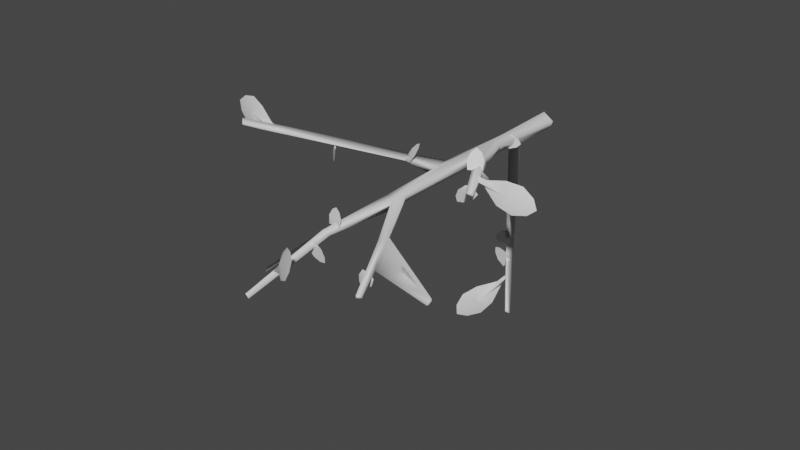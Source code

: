 # Source: FE_leaf_06-07-nudge.blend  (saved by Blender 3.0.42; exported with 4.5.12 LTS)
import bpy
from mathutils import Matrix  # noqa: F401  (used for matrix-valued properties, if any)

bpy.ops.wm.read_factory_settings(use_empty=True)
scene = bpy.context.scene
scene.name = 'Scene'

# ---- materials (node trees are filled in below, after node groups)
mat_material = bpy.data.materials.new('Material')
mat_material.use_transparent_shadow = False

# ---- material node trees
mat_material.use_nodes = True; mat_material.node_tree.nodes.clear()
_N = mat_material.node_tree.nodes; _L = mat_material.node_tree.links
n0 = _N.new('ShaderNodeBsdfPrincipled'); n0.name = 'Principled BSDF'; n0.location = (10, 300)
n0.distribution = 'GGX'
n0.subsurface_method = 'RANDOM_WALK_SKIN'
n0.inputs[3].default_value = 1.45
n0.inputs[27].default_value = (0.0, 0.0, 0.0, 1.0)
n0.inputs[28].default_value = 1.0
n1 = _N.new('ShaderNodeOutputMaterial'); n1.name = 'Material Output'; n1.location = (300, 300)
n2 = _N.new('ShaderNodeTexImage'); n2.name = 'Image Texture'; n2.location = (-280, 275)
_L.new(n0.outputs[0], n1.inputs[0])
n1.is_active_output = True

# ---- world
world_world = bpy.data.worlds.new('World'); scene.world = world_world
world_world.use_nodes = True; world_world.node_tree.nodes.clear()
_N = world_world.node_tree.nodes; _L = world_world.node_tree.links
n0 = _N.new('ShaderNodeOutputWorld'); n0.name = 'World Output'; n0.location = (300, 300)
n1 = _N.new('ShaderNodeBackground'); n1.name = 'Background'; n1.location = (10, 300)
n1.inputs[0].default_value = (0.05088, 0.05088, 0.05088, 1.0)
_L.new(n1.outputs[0], n0.inputs[0])
n0.is_active_output = True
world_world.color = (0.05088, 0.05088, 0.05088)
world_world.use_sun_shadow = False
world_world.sun_shadow_jitter_overblur = 0.0

# ---- meshes
me_0x0770df90_gmdl_001 = bpy.data.meshes.new('0x0770DF90.gmdl.001')
me_0x0770df90_gmdl_001.from_pydata([(-0.05144, 0.1017, -0.04714), (-0.0696, 0.1017, 0.004737), (0.0004374, 0.1017, -0.0653), (0.05231, 0.1017, -0.04714), (0.0004374, 0.1017, -0.0653), (0.07047, 0.1017, 0.004737), (0.07047, 0.1017, 0.004737), (0.0004374, 0.1017, -0.0653), (-0.01253, 0.1017, 0.06115), (0.0004374, 0.1017, -0.0653), (-0.0696, 0.1017, 0.004737), (-0.01253, 0.1017, 0.06115), (0.01148, -0.5918, 0.06552), (0.07501, -0.5961, 0.02943), (0.07047, 0.1017, 0.004737), (-0.01253, 0.1017, 0.06115), (-0.1662, -2.882, -0.2742), (-0.1319, -2.895, -0.2665), (-0.1553, -2.898, -0.2412), (0.02608, -0.9523, -0.0497), (-0.0421, -1.171, -0.05553), (-0.05547, -1.042, -0.0446), (-0.05122, -0.2886, -0.04226), (0.02726, -0.4202, -0.05106), (-0.006668, -1.012, 0.05562), (-0.07848, -0.5011, 0.01157), (-0.07255, -1.047, 0.02981), (-0.05167, -1.701, -0.05438), (-0.06143, -1.701, 0.003634), (-0.06219, -1.152, 0.02238), (0.4429, -2.572, -0.1742), (0.4419, -2.57, -0.1978), (0.4724, -2.553, -0.1897), (0.07197, -0.8885, 0.0003317), (0.04026, -1.622, 0.0009266), (0.02764, -1.622, -0.05171), (-0.974, -2.113, 0.3889), (-0.9412, -2.124, 0.4122), (-0.9675, -2.104, 0.4405), (0.02149, -1.721, -0.06391), (0.213, -2.105, -0.1192), (0.2164, -2.107, -0.07781), (0.009414, -1.724, 0.009385), (0.2457, -2.042, -0.1119), (0.2487, -2.045, -0.06387), (0.4419, -2.57, -0.1978), (0.3641, -2.31, -0.151), (-0.1673, -2.157, -0.147), (-0.2016, -2.146, -0.1167), (-0.1253, -2.183, -0.1233), (-0.162, -2.21, -0.08559), (-0.2429, -1.287, 0.06026), (-0.2768, -1.237, 0.02371), (-0.2718, -1.212, 0.08321), (-0.7641, -1.899, 0.3113), (-0.8127, -1.853, 0.2784), (-0.2429, -1.287, 0.06026), (-0.7991, -1.853, 0.3435), (0.6941, -1.787, 0.2965), (0.6589, -1.81, 0.2754), (0.7036, -1.791, 0.2601), (0.05572, -0.8578, 0.08414), (0.1819, -1.061, 0.1051), (0.2301, -1.028, 0.146), (0.2568, -1.018, 0.08685), (-0.5455, -2.352, -0.4316), (-0.529, -2.354, -0.4514), (-0.5275, -2.384, -0.446), (-0.1961, -2.211, -0.1449), (-0.1553, -2.898, -0.2412), (-0.1961, -2.211, -0.1449), (0.001346, -0.2789, -0.0653), (0.5828, -1.206, -0.8841), (0.6187, -1.194, -0.8797), (0.6005, -1.212, -0.849), (0.7942, -2.299, -0.2203), (0.7951, -2.301, -0.1866), (0.79, -2.337, -0.2195), (0.05345, -0.3045, -0.04714), (0.05231, 0.1017, -0.04714), (0.0004374, 0.1017, -0.0653), (-0.05144, 0.1017, -0.04714), (-0.0696, 0.1017, 0.004737), (0.2897, -0.6861, -0.607), (0.2191, -0.6864, -0.6251), (0.2684, -0.7553, -0.5884), (0.2684, -0.7553, -0.5884), (-0.159, -2.616, -0.1837), (-0.142, -2.634, -0.2022), (-0.1603, -2.659, -0.195), (-0.1462, -2.634, -0.2123), (0.1805, -2.825, 0.06982), (0.167, -2.836, -0.003358), (0.1134, -2.821, -0.08792), (0.04271, -2.723, 0.06958), (0.1251, -2.778, 0.08996), (0.02149, -2.769, -0.1436), (-0.03908, -2.685, -0.008678), (-0.1075, -2.655, -0.1321), (-0.09218, -2.676, -0.1661), (0.167, -2.836, -0.003358), (0.1805, -2.825, 0.06982), (0.01703, -2.773, -0.03577), (0.1134, -2.821, -0.08792), (0.1251, -2.778, 0.08996), (0.04271, -2.723, 0.06958), (0.02149, -2.769, -0.1436), (-0.03908, -2.685, -0.008678), (0.01703, -2.773, -0.03577), (-0.09218, -2.676, -0.1661), (-0.1075, -2.655, -0.1321), (-0.142, -2.634, -0.2022), (-0.159, -2.616, -0.1837), (-0.1462, -2.634, -0.2123), (-0.1634, -2.199, -0.1354), (-0.1605, -2.31, -0.1515), (-0.1606, -2.311, -0.1516), (-0.1605, -2.31, -0.1515), (-0.1599, -2.288, -0.1508), (-0.05349, -2.311, -0.2459), (-0.09615, -2.309, -0.2527), (-0.1513, -2.308, -0.2341), (-0.07491, -2.32, -0.15), (-0.05087, -2.315, -0.2029), (-0.1964, -2.312, -0.1825), (-0.1309, -2.321, -0.1104), (-0.1631, -2.289, -0.1477), (-0.1647, -2.288, -0.1495), (-0.09615, -2.309, -0.2527), (-0.05349, -2.311, -0.2459), (-0.1377, -2.298, -0.1676), (-0.1513, -2.308, -0.2341), (-0.05087, -2.315, -0.2029), (-0.07491, -2.32, -0.15), (-0.1964, -2.312, -0.1825), (-0.1309, -2.321, -0.1104), (-0.1631, -2.289, -0.1477), (-0.1377, -2.298, -0.1676), (-0.1606, -2.311, -0.1516), (-0.1377, -2.298, -0.1676), (-0.1647, -2.288, -0.1495), (-0.1605, -2.31, -0.1515), (-0.1634, -2.199, -0.1354), (-0.1599, -2.288, -0.1508), (-0.1449, -2.089, -0.07776), (-0.1464, -2.11, -0.07774), (-0.1465, -2.113, -0.07752), (-0.1464, -2.11, -0.07774), (-0.148, -2.089, -0.07747), (-0.137, -2.105, 0.04256), (-0.1088, -2.107, 0.01537), (-0.09238, -2.111, -0.03471), (-0.1956, -2.109, -0.02501), (-0.1699, -2.106, 0.02112), (-0.1057, -2.116, -0.09543), (-0.1941, -2.114, -0.08712), (-0.1453, -2.09, -0.08474), (-0.149, -2.09, -0.08439), (-0.1088, -2.107, 0.01537), (-0.137, -2.105, 0.04256), (-0.1466, -2.097, -0.0618), (-0.09238, -2.111, -0.03471), (-0.1699, -2.106, 0.02112), (-0.1956, -2.109, -0.02501), (-0.1057, -2.116, -0.09543), (-0.1941, -2.114, -0.08712), (-0.149, -2.09, -0.08439), (-0.1466, -2.097, -0.0618), (-0.1465, -2.113, -0.07752), (-0.1453, -2.09, -0.08474), (-0.1449, -2.089, -0.07776), (-0.1464, -2.11, -0.07774), (-0.1449, -2.089, -0.07776), (-0.148, -2.089, -0.07747), (-0.2302, -1.23, 0.06929), (-0.2305, -1.251, 0.06872), (-0.2316, -1.253, 0.06993), (-0.2305, -1.251, 0.06872), (-0.2321, -1.229, 0.06956), (-0.18, -1.207, 0.1785), (-0.167, -1.238, 0.1537), (-0.1726, -1.271, 0.109), (-0.2541, -1.199, 0.1206), (-0.2153, -1.195, 0.1605), (-0.2067, -1.289, 0.05588), (-0.2765, -1.227, 0.06582), (-0.2351, -1.231, 0.06533), (-0.2329, -1.233, 0.06502), (-0.167, -1.238, 0.1537), (-0.18, -1.207, 0.1785), (-0.219, -1.235, 0.07862), (-0.1726, -1.271, 0.109), (-0.2153, -1.195, 0.1605), (-0.2541, -1.199, 0.1206), (-0.2067, -1.289, 0.05588), (-0.2765, -1.227, 0.06582), (-0.2351, -1.231, 0.06533), (-0.219, -1.235, 0.07862), (-0.2316, -1.253, 0.06993), (-0.2329, -1.233, 0.06502), (-0.2302, -1.23, 0.06929), (-0.2316, -1.253, 0.06993), (-0.2305, -1.251, 0.06872), (-0.2302, -1.23, 0.06929), (-0.2321, -1.229, 0.06956), (-0.5759, -1.612, 0.1926), (-0.5747, -1.635, 0.1923), (-0.5757, -1.636, 0.1923), (-0.5757, -1.636, 0.1923), (-0.5747, -1.635, 0.1923), (-0.5746, -1.613, 0.192), (-0.6203, -1.61, 0.06179), (-0.6368, -1.594, 0.09912), (-0.6386, -1.59, 0.1579), (-0.5575, -1.662, 0.1186), (-0.5888, -1.637, 0.07582), (-0.6139, -1.609, 0.22), (-0.5445, -1.671, 0.1863), (-0.5738, -1.615, 0.1958), (-0.5753, -1.613, 0.1966), (-0.5445, -1.671, 0.1863), (-0.6368, -1.594, 0.09912), (-0.6203, -1.61, 0.06179), (-0.577, -1.62, 0.1702), (-0.6386, -1.59, 0.1579), (-0.5888, -1.637, 0.07582), (-0.5575, -1.662, 0.1186), (-0.6139, -1.609, 0.22), (-0.5445, -1.671, 0.1863), (-0.5738, -1.615, 0.1958), (-0.577, -1.62, 0.1702), (-0.5757, -1.636, 0.1923), (-0.5746, -1.613, 0.192), (-0.5753, -1.613, 0.1966), (-0.5759, -1.612, 0.1926), (-0.5747, -1.635, 0.1923), (-0.5759, -1.612, 0.1926), (-0.5753, -1.613, 0.1966), (-0.5746, -1.613, 0.192), (-0.8175, -1.926, 0.3244), (-0.8084, -1.934, 0.3323), (-0.8133, -1.962, 0.3381), (-0.8084, -1.934, 0.3323), (-0.8075, -1.925, 0.3513), (-1.259, -1.857, 0.4256), (-1.2, -1.857, 0.4731), (-1.102, -1.87, 0.494), (-1.147, -1.902, 0.3033), (-1.227, -1.876, 0.3601), (-0.9918, -1.898, 0.4576), (-1.031, -1.925, 0.2942), (-0.8965, -1.925, 0.3332), (-0.8867, -1.919, 0.3744), (-1.2, -1.857, 0.4731), (-1.259, -1.857, 0.4256), (-1.073, -1.928, 0.3934), (-1.102, -1.87, 0.494), (-1.227, -1.876, 0.3601), (-1.147, -1.902, 0.3033), (-0.9918, -1.898, 0.4576), (-1.031, -1.925, 0.2942), (-1.073, -1.928, 0.3934), (-0.8867, -1.919, 0.3744), (-0.8965, -1.925, 0.3332), (-0.8084, -1.934, 0.3323), (-0.8175, -1.926, 0.3244), (-0.8075, -1.925, 0.3513), (0.5887, -1.645, 0.2303), (0.589, -1.666, 0.2301), (0.5895, -1.668, 0.2296), (0.589, -1.666, 0.2301), (0.5898, -1.644, 0.2292), (0.4996, -1.675, 0.1213), (0.4971, -1.689, 0.1628), (0.5199, -1.697, 0.217), (0.5923, -1.643, 0.1438), (0.5401, -1.657, 0.1195), (0.573, -1.69, 0.2618), (0.635, -1.644, 0.1991), (0.5916, -1.645, 0.2332), (0.5929, -1.644, 0.2318), (0.4971, -1.689, 0.1628), (0.4996, -1.675, 0.1213), (0.5735, -1.653, 0.2105), (0.5199, -1.697, 0.217), (0.5401, -1.657, 0.1195), (0.5923, -1.643, 0.1438), (0.573, -1.69, 0.2618), (0.635, -1.644, 0.1991), (0.5735, -1.653, 0.2105), (0.5929, -1.644, 0.2318), (0.5916, -1.645, 0.2332), (0.589, -1.666, 0.2301), (0.5887, -1.645, 0.2303), (0.5898, -1.644, 0.2292), (0.4893, -1.462, 0.2232), (0.4832, -1.474, 0.2007), (0.4887, -1.503, 0.2107), (0.4832, -1.474, 0.2007), (0.4836, -1.474, 0.1898), (0.9426, -1.446, 0.1098), (0.8877, -1.471, 0.0651), (0.7911, -1.495, 0.04697), (0.8225, -1.427, 0.2306), (0.9063, -1.43, 0.1739), (0.6781, -1.504, 0.08473), (0.705, -1.445, 0.2421), (0.5713, -1.463, 0.2132), (0.5646, -1.478, 0.1735), (0.8877, -1.471, 0.0651), (0.9426, -1.446, 0.1098), (0.7545, -1.496, 0.1608), (0.7911, -1.495, 0.04697), (0.9063, -1.43, 0.1739), (0.8225, -1.427, 0.2306), (0.6781, -1.504, 0.08473), (0.705, -1.445, 0.2421), (0.7545, -1.496, 0.1608), (0.5646, -1.478, 0.1735), (0.5713, -1.463, 0.2132), (0.4832, -1.474, 0.2007), (0.4893, -1.462, 0.2232), (0.4836, -1.474, 0.1898), (0.3752, -1.269, 0.146), (0.3762, -1.291, 0.1473), (0.3769, -1.293, 0.1458), (0.3762, -1.291, 0.1473), (0.378, -1.269, 0.1468), (0.3994, -1.217, 0.04898), (0.3663, -1.238, 0.05902), (0.3393, -1.272, 0.09036), (0.4398, -1.258, 0.1204), (0.4258, -1.229, 0.07683), (0.3382, -1.312, 0.1404), (0.4243, -1.299, 0.1661), (0.3744, -1.274, 0.1503), (0.3777, -1.274, 0.1513), (0.3663, -1.238, 0.05902), (0.3994, -1.217, 0.04898), (0.3808, -1.273, 0.1388), (0.3393, -1.272, 0.09036), (0.4258, -1.229, 0.07683), (0.4398, -1.258, 0.1204), (0.3382, -1.312, 0.1404), (0.4243, -1.299, 0.1661), (0.3808, -1.273, 0.1388), (0.3777, -1.274, 0.1513), (0.3744, -1.274, 0.1503), (0.3762, -1.291, 0.1473), (0.3752, -1.269, 0.146), (0.378, -1.269, 0.1468), (0.6266, -2.226, -0.1923), (0.6263, -2.248, -0.1925), (0.626, -2.249, -0.1928), (0.6263, -2.248, -0.1925), (0.6257, -2.225, -0.1931), (0.5252, -2.255, -0.08023), (0.5687, -2.269, -0.08039), (0.6229, -2.279, -0.1082), (0.5398, -2.228, -0.1802), (0.5195, -2.239, -0.123), (0.6646, -2.274, -0.1676), (0.5934, -2.231, -0.2293), (0.6273, -2.226, -0.1954), (0.6284, -2.226, -0.1945), (0.5687, -2.269, -0.08039), (0.5252, -2.255, -0.08023), (0.6108, -2.236, -0.1661), (0.6229, -2.279, -0.1082), (0.5195, -2.239, -0.123), (0.5398, -2.228, -0.1802), (0.6646, -2.274, -0.1676), (0.5934, -2.231, -0.2293), (0.6108, -2.236, -0.1661), (0.6273, -2.226, -0.1954), (0.6284, -2.226, -0.1945), (0.6263, -2.248, -0.1925), (0.6266, -2.226, -0.1923), (0.6257, -2.225, -0.1931), (0.3471, -2.332, -0.1699), (0.3483, -2.354, -0.1703), (0.3483, -2.356, -0.1707), (0.3483, -2.354, -0.1703), (0.3494, -2.332, -0.1711), (0.2858, -2.342, -0.2806), (0.2698, -2.348, -0.2433), (0.2745, -2.356, -0.1889), (0.3696, -2.348, -0.2398), (0.3261, -2.343, -0.2734), (0.3121, -2.364, -0.1364), (0.3935, -2.357, -0.18), (0.3498, -2.334, -0.1647), (0.3525, -2.334, -0.1662), (0.2698, -2.348, -0.2433), (0.2858, -2.342, -0.2806), (0.3373, -2.34, -0.1838), (0.2745, -2.356, -0.1889), (0.3261, -2.343, -0.2734), (0.3696, -2.348, -0.2398), (0.3121, -2.364, -0.1364), (0.3935, -2.357, -0.18), (0.3525, -2.334, -0.1662), (0.3373, -2.34, -0.1838), (0.3483, -2.356, -0.1707), (0.3498, -2.334, -0.1647), (0.3471, -2.332, -0.1699), (0.3483, -2.354, -0.1703), (0.3471, -2.332, -0.1699), (0.3494, -2.332, -0.1711), (0.3646, -0.8424, -0.698), (0.4285, -0.9759, -0.7506), (0.4468, -1.001, -0.7511), (0.4294, -0.975, -0.7375), (0.1671, -1.194, -1.064), (0.1644, -1.197, -0.9887), (0.1996, -1.174, -0.8966), (0.3057, -1.095, -1.045), (0.2273, -1.15, -1.076), (0.2797, -1.118, -0.8282), (0.3707, -1.05, -0.955), (0.4076, -1.004, -0.8216), (0.3847, -1.021, -0.7896), (0.1644, -1.197, -0.9887), (0.1671, -1.194, -1.064), (0.3066, -1.134, -0.9316), (0.1996, -1.174, -0.8966), (0.2273, -1.15, -1.076), (0.3057, -1.095, -1.045), (0.2797, -1.118, -0.8282), (0.3707, -1.05, -0.955), (0.3066, -1.134, -0.9316), (0.3847, -1.021, -0.7896), (0.4076, -1.004, -0.8216), (0.4285, -0.9759, -0.7506), (0.3646, -0.8424, -0.698), (0.4294, -0.975, -0.7375), (0.2147, -0.6176, -0.4721), (0.237, -0.7091, -0.5716), (0.2374, -0.7101, -0.5722), (0.237, -0.7091, -0.5716), (0.1173, -0.4869, -0.2495), (0.1539, -0.6786, -0.6905), (0.1463, -0.704, -0.6538), (0.1638, -0.7293, -0.6013), (0.2489, -0.664, -0.6534), (0.1967, -0.6653, -0.6847), (0.2143, -0.7399, -0.5515), (0.2873, -0.6839, -0.5962), (0.2388, -0.6884, -0.5694), (0.24, -0.6875, -0.5701), (0.1463, -0.704, -0.6538), (0.1539, -0.6786, -0.6905), (0.2228, -0.6895, -0.5916), (0.1638, -0.7293, -0.6013), (0.1967, -0.6653, -0.6847), (0.2489, -0.664, -0.6534), (0.2143, -0.7399, -0.5515), (0.2873, -0.6839, -0.5962), (0.2228, -0.6895, -0.5916), (0.24, -0.6875, -0.5701), (0.2388, -0.6884, -0.5694), (0.237, -0.7091, -0.5716), (0.2147, -0.6176, -0.4721), (0.1173, -0.4869, -0.2495), (-0.009843, -0.4111, -0.002448), (-0.01023, -0.4326, -0.001188), (-0.009377, -0.4348, -0.00105), (-0.01023, -0.4326, -0.001188), (-0.009629, -0.4109, 0.0002315), (0.1117, -0.3883, -0.01323), (0.08555, -0.4003, -0.04214), (0.0371, -0.4203, -0.05848), (0.04563, -0.4102, 0.04835), (0.0906, -0.3944, 0.02116), (-0.02191, -0.4425, -0.04391), (-0.0146, -0.4339, 0.04763), (-0.0152, -0.4142, -0.001989), (-0.01495, -0.4139, 0.001197), (0.08555, -0.4003, -0.04214), (0.1117, -0.3883, -0.01323), (0.005573, -0.4114, -0.00257), (0.0371, -0.4203, -0.05848), (0.0906, -0.3944, 0.02116), (0.04563, -0.4102, 0.04835), (-0.02191, -0.4425, -0.04391), (-0.0146, -0.4339, 0.04763), (0.005573, -0.4114, -0.00257), (-0.01495, -0.4139, 0.001197), (-0.0152, -0.4142, -0.001989), (-0.01023, -0.4326, -0.001188), (-0.009843, -0.4111, -0.002448), (-0.009629, -0.4109, 0.0002315), (0.3424, -1.262, 0.1626), (0.3412, -1.284, 0.1622), (0.3419, -1.286, 0.1629), (0.3412, -1.284, 0.1622), (0.3408, -1.263, 0.1626), (0.3173, -1.228, 0.2917), (0.3536, -1.222, 0.2672), (0.3865, -1.233, 0.2191), (0.285, -1.29, 0.22), (0.2934, -1.256, 0.2678), (0.3948, -1.266, 0.158), (0.3079, -1.315, 0.1588), (0.3436, -1.264, 0.1594), (0.3079, -1.315, 0.1588), (0.3418, -1.265, 0.1594), (0.3536, -1.222, 0.2672), (0.3173, -1.228, 0.2917), (0.3358, -1.263, 0.1806), (0.3865, -1.233, 0.2191), (0.2934, -1.256, 0.2678), (0.285, -1.29, 0.22), (0.3948, -1.266, 0.158), (0.3079, -1.315, 0.1588), (0.3358, -1.263, 0.1806), (0.3418, -1.265, 0.1594), (0.3436, -1.264, 0.1594), (0.3412, -1.284, 0.1622), (0.3424, -1.262, 0.1626), (0.3436, -1.264, 0.1594), (0.3418, -1.265, 0.1594), (0.3408, -1.263, 0.1626), (0.3629, -0.8611, -0.6933), (0.4464, -1.001, -0.7605), (0.362, -0.8848, -0.6942), (0.4464, -1.001, -0.7605), (0.3614, -0.861, -0.6951), (0.2592, -0.8727, -0.6147), (0.2998, -0.8772, -0.6057), (0.3538, -0.8831, -0.6207), (0.2847, -0.8755, -0.7066), (0.2589, -0.8727, -0.6566), (0.3999, -0.8882, -0.6683), (0.3406, -0.8816, -0.7419), (0.3653, -0.8622, -0.6987), (0.3671, -0.8624, -0.6965), (0.2998, -0.8772, -0.6057), (0.2592, -0.8727, -0.6147), (0.3466, -0.8653, -0.6844), (0.3538, -0.8831, -0.6207), (0.2589, -0.8727, -0.6566), (0.2847, -0.8755, -0.7066), (0.3999, -0.8882, -0.6683), (0.3406, -0.8816, -0.7419), (0.3653, -0.8622, -0.6987), (0.3466, -0.8653, -0.6844), (0.362, -0.8848, -0.6942), (0.3671, -0.8624, -0.6965), (0.3629, -0.8611, -0.6933), (0.4464, -1.001, -0.7605), (0.3629, -0.8611, -0.6933), (0.3614, -0.861, -0.6951), (-0.1631, -2.289, -0.1477), (-0.1647, -2.288, -0.1495), (-0.1634, -2.199, -0.1354), (-0.1466, -2.097, -0.0618), (-0.149, -2.09, -0.08439), (-0.1453, -2.09, -0.08474), (0.01703, -2.773, -0.03577), (-0.1075, -2.655, -0.1321), (-0.159, -2.616, -0.1837), (-0.09218, -2.676, -0.1661), (-0.1603, -2.659, -0.195), (0.6108, -2.236, -0.1661), (0.6284, -2.226, -0.1945), (0.6266, -2.226, -0.1923), (0.6273, -2.226, -0.1954), (0.626, -2.249, -0.1928), (0.3373, -2.34, -0.1838), (0.3525, -2.334, -0.1662), (0.3498, -2.334, -0.1647), (0.3358, -1.263, 0.1806), (0.3436, -1.264, 0.1594), (0.3424, -1.262, 0.1626), (0.3418, -1.265, 0.1594), (0.3419, -1.286, 0.1629), (0.3408, -1.263, 0.1626), (0.7545, -1.496, 0.1608), (0.5713, -1.463, 0.2132), (0.4893, -1.462, 0.2232), (0.5646, -1.478, 0.1735), (0.4887, -1.503, 0.2107), (0.5735, -1.653, 0.2105), (0.5916, -1.645, 0.2332), (0.5887, -1.645, 0.2303), (0.5929, -1.644, 0.2318), (0.5895, -1.668, 0.2296), (0.3808, -1.273, 0.1388), (0.3744, -1.274, 0.1503), (0.3752, -1.269, 0.146), (0.3769, -1.293, 0.1458), (0.3777, -1.274, 0.1513), (0.3769, -1.293, 0.1458), (-0.219, -1.235, 0.07862), (-0.2351, -1.231, 0.06533), (-0.2329, -1.233, 0.06502), (-1.073, -1.928, 0.3934), (-0.8965, -1.925, 0.3332), (-0.8175, -1.926, 0.3244), (-0.8867, -1.919, 0.3744), (-0.577, -1.62, 0.1702), (-0.5738, -1.615, 0.1958), (-0.5753, -1.613, 0.1966), (0.005573, -0.4114, -0.00257), (-0.0152, -0.4142, -0.001989), (-0.009843, -0.4111, -0.002448), (-0.01495, -0.4139, 0.001197), (-0.009377, -0.4348, -0.00105), (-0.009629, -0.4109, 0.0002315), (0.3066, -1.134, -0.9316), (0.4076, -1.004, -0.8216), (0.3646, -0.8424, -0.698), (0.3847, -1.021, -0.7896), (0.4468, -1.001, -0.7511), (0.3466, -0.8653, -0.6844), (0.3653, -0.8622, -0.6987), (0.3671, -0.8624, -0.6965), (0.2228, -0.6895, -0.5916), (0.2388, -0.6884, -0.5694), (0.2147, -0.6176, -0.4721), (0.2374, -0.7101, -0.5722), (0.24, -0.6875, -0.5701)], [], [(0, 1, 2), (3, 4, 5), (6, 7, 8), (9, 10, 11), (13, 14, 12), (12, 14, 15), (16, 17, 18), (19, 20, 21), (21, 22, 19), (22, 23, 19), (25, 26, 12), (24, 12, 26), (22, 21, 25), (25, 21, 26), (29, 20, 28), (20, 27, 28), (30, 31, 32), (34, 35, 33), (19, 33, 35), (29, 24, 26), (36, 37, 38), (39, 40, 42), (40, 41, 42), (35, 43, 39), (43, 40, 39), (35, 34, 43), (34, 44, 43), (40, 45, 41), (41, 45, 30), (40, 46, 31), (46, 32, 31), (41, 30, 46), (46, 30, 32), (28, 27, 48), (27, 47, 48), (47, 39, 49), (50, 49, 42), (39, 42, 49), (42, 28, 50), (21, 20, 52), (20, 51, 52), (20, 29, 51), (26, 53, 29), (29, 53, 51), (21, 52, 26), (26, 52, 53), (52, 51, 55), (51, 54, 55), (53, 57, 56), (56, 57, 54), (57, 53, 55), (53, 52, 55), (19, 23, 33), (13, 33, 23), (58, 59, 60), (24, 61, 12), (12, 61, 63), (61, 62, 63), (61, 33, 62), (13, 64, 33), (33, 64, 62), (12, 63, 13), (13, 63, 64), (63, 62, 58), (62, 59, 58), (64, 60, 62), (62, 60, 59), (60, 64, 58), (64, 63, 58), (65, 66, 67), (50, 48, 68), (47, 49, 68), (49, 17, 68), (68, 17, 16), (50, 68, 18), (68, 16, 18), (17, 49, 69), (49, 50, 69), (48, 47, 65), (47, 66, 65), (47, 70, 66), (70, 67, 66), (48, 65, 68), (68, 65, 67), (55, 54, 36), (54, 37, 36), (36, 38, 55), (57, 55, 38), (57, 38, 54), (54, 38, 37), (24, 29, 42), (29, 28, 42), (42, 34, 24), (33, 61, 34), (34, 61, 24), (19, 35, 20), (35, 27, 20), (39, 27, 35), (23, 22, 71), (72, 73, 74), (34, 42, 44), (42, 41, 44), (43, 46, 40), (44, 41, 46), (75, 76, 77), (43, 44, 75), (44, 76, 75), (44, 46, 76), (46, 77, 76), (43, 75, 46), (46, 75, 77), (14, 13, 79), (79, 13, 78), (78, 13, 23), (80, 79, 71), (71, 79, 78), (22, 81, 71), (81, 80, 71), (82, 81, 25), (25, 81, 22), (15, 82, 12), (12, 82, 25), (84, 71, 83), (71, 78, 83), (78, 23, 83), (23, 85, 83), (71, 84, 23), (23, 84, 85), (72, 84, 73), (84, 83, 73), (83, 86, 73), (86, 74, 73), (84, 72, 85), (85, 72, 74), (87, 88, 89), (89, 88, 90), (93, 94, 92), (94, 95, 92), (91, 92, 95), (93, 96, 94), (96, 97, 94), (97, 96, 98), (98, 96, 99), (101, 102, 100), (100, 102, 103), (101, 104, 102), (104, 105, 102), (103, 102, 106), (102, 105, 107), (106, 108, 109), (108, 107, 110), (112, 98, 111), (99, 113, 98), (111, 98, 113), (114, 115, 116), (116, 117, 118), (121, 122, 120), (122, 123, 120), (119, 120, 123), (121, 124, 122), (124, 125, 122), (124, 126, 125), (126, 127, 125), (129, 130, 128), (128, 130, 131), (129, 132, 130), (132, 133, 130), (131, 130, 134), (130, 133, 135), (118, 136, 138), (136, 137, 138), (139, 135, 140), (142, 127, 141), (127, 126, 141), (141, 126, 143), (144, 145, 146), (146, 147, 148), (151, 152, 150), (152, 153, 150), (149, 150, 153), (151, 154, 152), (154, 155, 152), (155, 154, 156), (156, 154, 157), (159, 160, 158), (158, 160, 161), (159, 162, 160), (162, 163, 160), (161, 160, 164), (160, 163, 165), (148, 166, 168), (166, 167, 168), (170, 146, 169), (167, 169, 146), (172, 156, 171), (156, 157, 171), (171, 157, 173), (174, 175, 176), (176, 177, 178), (181, 182, 180), (182, 183, 180), (179, 180, 183), (181, 184, 182), (184, 185, 182), (184, 186, 185), (186, 187, 185), (189, 190, 188), (188, 190, 191), (189, 192, 190), (192, 193, 190), (191, 190, 194), (190, 193, 195), (178, 196, 198), (196, 197, 198), (200, 201, 199), (197, 199, 201), (204, 202, 186), (203, 187, 202), (202, 187, 186), (205, 206, 207), (208, 209, 210), (213, 214, 212), (214, 215, 212), (211, 212, 215), (213, 216, 214), (216, 217, 214), (220, 216, 219), (218, 219, 216), (222, 223, 221), (221, 223, 224), (222, 225, 223), (225, 226, 223), (224, 223, 227), (223, 226, 228), (232, 229, 231), (229, 230, 231), (234, 207, 233), (230, 233, 207), (236, 237, 235), (218, 238, 237), (235, 237, 238), (239, 240, 241), (241, 242, 243), (246, 247, 245), (247, 248, 245), (244, 245, 248), (246, 249, 247), (249, 250, 247), (250, 249, 251), (251, 249, 252), (254, 255, 253), (253, 255, 256), (254, 257, 255), (257, 258, 255), (256, 255, 259), (255, 258, 260), (259, 261, 262), (261, 260, 263), (266, 264, 252), (264, 265, 252), (265, 251, 252), (267, 268, 269), (269, 270, 271), (274, 275, 273), (275, 276, 273), (272, 273, 276), (274, 277, 275), (277, 278, 275), (277, 280, 278), (279, 278, 280), (282, 283, 281), (281, 283, 284), (282, 285, 283), (285, 286, 283), (284, 283, 287), (283, 286, 288), (287, 289, 290), (289, 288, 291), (293, 279, 292), (279, 280, 292), (292, 280, 294), (295, 296, 297), (297, 298, 299), (302, 303, 301), (303, 304, 301), (300, 301, 304), (302, 305, 303), (305, 306, 303), (305, 308, 306), (307, 306, 308), (310, 311, 309), (309, 311, 312), (310, 313, 311), (313, 314, 311), (312, 311, 315), (311, 314, 316), (315, 317, 318), (317, 316, 319), (322, 320, 308), (308, 320, 307), (320, 321, 307), (323, 324, 325), (325, 326, 327), (330, 331, 329), (331, 332, 329), (328, 329, 332), (330, 333, 331), (333, 334, 331), (334, 333, 335), (335, 333, 336), (338, 339, 337), (337, 339, 340), (338, 341, 339), (341, 342, 339), (340, 339, 343), (339, 342, 344), (343, 345, 346), (345, 344, 347), (350, 348, 336), (349, 335, 348), (348, 335, 336), (351, 352, 353), (353, 354, 355), (358, 359, 357), (359, 360, 357), (356, 357, 360), (358, 361, 359), (361, 362, 359), (362, 361, 364), (363, 364, 361), (366, 367, 365), (365, 367, 368), (366, 369, 367), (369, 370, 367), (368, 367, 371), (367, 370, 372), (371, 373, 374), (373, 372, 375), (377, 364, 376), (364, 363, 376), (376, 363, 378), (379, 380, 381), (381, 382, 383), (386, 387, 385), (387, 388, 385), (384, 385, 388), (386, 389, 387), (389, 390, 387), (390, 389, 391), (391, 389, 392), (394, 395, 393), (393, 395, 396), (394, 397, 395), (397, 398, 395), (396, 395, 399), (395, 398, 400), (383, 401, 403), (401, 402, 403), (405, 381, 404), (402, 404, 381), (408, 406, 392), (392, 406, 391), (406, 407, 391), (409, 410, 411), (411, 410, 412), (415, 416, 414), (416, 417, 414), (413, 414, 417), (415, 418, 416), (418, 419, 416), (419, 418, 420), (420, 418, 421), (423, 424, 422), (422, 424, 425), (423, 426, 424), (426, 427, 424), (425, 424, 428), (424, 427, 429), (428, 430, 431), (430, 429, 432), (434, 420, 433), (421, 435, 420), (433, 420, 435), (436, 437, 438), (438, 439, 440), (443, 444, 442), (444, 445, 442), (441, 442, 445), (443, 446, 444), (446, 447, 444), (447, 446, 448), (448, 446, 449), (451, 452, 450), (450, 452, 453), (451, 454, 452), (454, 455, 452), (453, 452, 456), (452, 455, 457), (456, 458, 459), (458, 457, 460), (448, 449, 462), (461, 462, 463), (462, 449, 463), (464, 465, 466), (466, 467, 468), (471, 472, 470), (472, 473, 470), (469, 470, 473), (471, 474, 472), (474, 475, 472), (475, 474, 476), (476, 474, 477), (479, 480, 478), (478, 480, 481), (479, 482, 480), (482, 483, 480), (481, 480, 484), (480, 483, 485), (484, 486, 487), (486, 485, 488), (491, 489, 477), (490, 476, 489), (489, 476, 477), (492, 493, 494), (494, 495, 496), (499, 500, 498), (500, 501, 498), (497, 498, 501), (499, 502, 500), (502, 503, 500), (505, 502, 504), (504, 502, 506), (508, 509, 507), (507, 509, 510), (508, 511, 509), (511, 512, 509), (510, 509, 513), (509, 512, 514), (513, 515, 516), (515, 514, 517), (521, 522, 520), (522, 518, 520), (518, 519, 520), (523, 524, 525), (525, 526, 527), (530, 531, 529), (531, 532, 529), (528, 529, 532), (530, 533, 531), (533, 534, 531), (534, 533, 536), (535, 536, 533), (538, 539, 537), (537, 539, 540), (538, 541, 539), (541, 542, 539), (540, 539, 543), (539, 542, 544), (527, 545, 547), (545, 546, 547), (549, 525, 548), (546, 548, 525), (552, 550, 535), (535, 550, 536), (550, 551, 536), (134, 139, 553), (555, 116, 554), (137, 554, 116), (164, 556, 557), (556, 165, 558), (561, 89, 560), (559, 560, 89), (90, 562, 563), (562, 559, 563), (566, 353, 565), (564, 565, 353), (355, 567, 568), (567, 564, 568), (399, 569, 570), (569, 400, 571), (574, 494, 573), (572, 573, 494), (577, 575, 576), (575, 572, 576), (580, 297, 579), (578, 579, 297), (299, 581, 582), (581, 578, 582), (585, 269, 584), (583, 584, 269), (271, 586, 587), (586, 583, 587), (590, 591, 589), (588, 589, 591), (327, 592, 593), (592, 588, 593), (194, 594, 595), (594, 195, 596), (599, 241, 598), (597, 598, 241), (243, 600, 241), (600, 597, 241), (227, 601, 602), (601, 228, 603), (606, 466, 605), (604, 605, 466), (609, 607, 608), (607, 604, 608), (612, 411, 611), (610, 611, 411), (412, 613, 614), (613, 610, 614), (543, 615, 616), (615, 544, 617), (620, 621, 619), (618, 619, 621), (440, 622, 621), (622, 618, 621), (50, 28, 48), (27, 39, 47)])
me_0x0770df90_gmdl_001.polygons.foreach_set('use_smooth', [True] * 520)
_uv = me_0x0770df90_gmdl_001.uv_layers.new(name='UVMap')
_uv.uv.foreach_set('vector', [0.6847, 0.04101, 0.6752, 0.04406, 0.7115, 0.03994, 0.7384, 0.041, 0.7115, 0.03994, 0.7478, 0.04405, 0.7478, 0.04405, 0.7115, 0.03994, 0.7048, 0.04737, 0.7115, 0.03994, 0.6752, 0.04406, 0.7048, 0.04737, 0.7493, 0.3118, 0.7478, 0.04405, 0.7164, 0.3131, 0.7164, 0.3131, 0.7478, 0.04405, 0.7048, 0.04737, 0.6568, 0.9592, 0.6745, 0.9662, 0.6624, 0.969, 0.7235, 0.4365, 0.6882, 0.4812, 0.6812, 0.4252, 0.6812, 0.4252, 0.6845, 0.2128, 0.7235, 0.4365, 0.6845, 0.2128, 0.7248, 0.2396, 0.7235, 0.4365, 0.67, 0.2832, 0.6724, 0.4267, 0.7164, 0.3131, 0.7065, 0.4413, 0.7164, 0.3131, 0.6724, 0.4267, 0.6845, 0.2128, 0.6812, 0.4252, 0.67, 0.2832, 0.67, 0.2832, 0.6812, 0.4252, 0.6724, 0.4267, 0.6778, 0.4761, 0.6882, 0.4812, 0.6782, 0.6863, 0.6882, 0.4812, 0.6832, 0.6831, 0.6782, 0.6863, 0.846, 0.9217, 0.8454, 0.9193, 0.8613, 0.911, 0.7308, 0.6453, 0.7243, 0.6425, 0.7472, 0.4084, 0.7235, 0.4365, 0.7472, 0.4084, 0.7243, 0.6425, 0.6778, 0.4761, 0.7065, 0.4413, 0.6724, 0.4267, 0.4334, 0.7146, 0.4505, 0.7249, 0.4368, 0.7155, 0.7211, 0.6942, 0.772, 0.7822, 0.7149, 0.6996, 0.772, 0.7822, 0.7738, 0.7858, 0.7149, 0.6996, 0.7243, 0.6425, 0.7889, 0.7504, 0.7211, 0.6942, 0.7889, 0.7504, 0.772, 0.7822, 0.7211, 0.6942, 0.7243, 0.6425, 0.7308, 0.6453, 0.7889, 0.7504, 0.7308, 0.6453, 0.7905, 0.7544, 0.7889, 0.7504, 0.772, 0.7822, 0.8454, 0.9193, 0.7738, 0.7858, 0.7738, 0.7858, 0.8454, 0.9193, 0.846, 0.9217, 0.772, 0.7822, 0.8051, 0.7883, 0.8454, 0.9193, 0.8051, 0.7883, 0.8613, 0.911, 0.8454, 0.9193, 0.7738, 0.7858, 0.846, 0.9217, 0.8051, 0.7883, 0.8051, 0.7883, 0.846, 0.9217, 0.8613, 0.911, 0.6782, 0.6863, 0.6832, 0.6831, 0.6442, 0.8124, 0.6832, 0.6831, 0.662, 0.8163, 0.6442, 0.8124, 0.662, 0.8163, 0.7211, 0.6942, 0.6837, 0.831, 0.6647, 0.8474, 0.6837, 0.831, 0.7149, 0.6996, 0.7211, 0.6942, 0.7149, 0.6996, 0.6837, 0.831, 0.7149, 0.6996, 0.6782, 0.6863, 0.6647, 0.8474, 0.6812, 0.4252, 0.6882, 0.4812, 0.6083, 0.4899, 0.6882, 0.4812, 0.6258, 0.5117, 0.6083, 0.4899, 0.6882, 0.4812, 0.6778, 0.4761, 0.6258, 0.5117, 0.6724, 0.4267, 0.6109, 0.4803, 0.6778, 0.4761, 0.6778, 0.4761, 0.6109, 0.4803, 0.6258, 0.5117, 0.6812, 0.4252, 0.6083, 0.4899, 0.6724, 0.4267, 0.6724, 0.4267, 0.6083, 0.4899, 0.6109, 0.4803, 0.6083, 0.4899, 0.6258, 0.5117, 0.5256, 0.5867, 0.6258, 0.5117, 0.5442, 0.6086, 0.5256, 0.5867, 0.6109, 0.4803, 0.5303, 0.5887, 0.6258, 0.5117, 0.6258, 0.5117, 0.5303, 0.5887, 0.5442, 0.6086, 0.5303, 0.5887, 0.6109, 0.4803, 0.5256, 0.5867, 0.6109, 0.4803, 0.6083, 0.4899, 0.5256, 0.5867, 0.7235, 0.4365, 0.7248, 0.2396, 0.7472, 0.4084, 0.7493, 0.3118, 0.7472, 0.4084, 0.7248, 0.2396, 0.9207, 0.6422, 0.905, 0.6494, 0.9256, 0.6424, 0.7065, 0.4413, 0.7388, 0.3995, 0.7164, 0.3131, 0.7164, 0.3131, 0.7388, 0.3995, 0.798, 0.4486, 0.7388, 0.3995, 0.7825, 0.4601, 0.798, 0.4486, 0.7388, 0.3995, 0.7472, 0.4084, 0.7825, 0.4601, 0.7493, 0.3118, 0.8087, 0.4418, 0.7472, 0.4084, 0.7472, 0.4084, 0.8087, 0.4418, 0.7825, 0.4601, 0.7164, 0.3131, 0.798, 0.4486, 0.7493, 0.3118, 0.7493, 0.3118, 0.798, 0.4486, 0.8087, 0.4418, 0.798, 0.4486, 0.7825, 0.4601, 0.9207, 0.6422, 0.7825, 0.4601, 0.905, 0.6494, 0.9207, 0.6422, 0.8087, 0.4418, 0.9256, 0.6424, 0.7825, 0.4601, 0.7825, 0.4601, 0.9256, 0.6424, 0.905, 0.6494, 0.9256, 0.6424, 0.8087, 0.4418, 0.9207, 0.6422, 0.8087, 0.4418, 0.798, 0.4486, 0.9207, 0.6422, 0.5488, 0.8655, 0.5574, 0.8657, 0.5582, 0.8815, 0.6647, 0.8474, 0.6442, 0.8124, 0.647, 0.8442, 0.662, 0.8163, 0.6837, 0.831, 0.647, 0.8442, 0.6837, 0.831, 0.6745, 0.9662, 0.647, 0.8442, 0.647, 0.8442, 0.6745, 0.9662, 0.6568, 0.9592, 0.6647, 0.8474, 0.647, 0.8442, 0.6624, 0.969, 0.647, 0.8442, 0.6568, 0.9592, 0.6624, 0.969, 0.6745, 0.9662, 0.6837, 0.831, 0.6624, 0.969, 0.6837, 0.831, 0.6647, 0.8474, 0.6624, 0.969, 0.6442, 0.8124, 0.662, 0.8163, 0.5488, 0.8655, 0.662, 0.8163, 0.5574, 0.8657, 0.5488, 0.8655, 0.662, 0.8163, 0.647, 0.8442, 0.5574, 0.8657, 0.647, 0.8442, 0.5582, 0.8815, 0.5574, 0.8657, 0.6442, 0.8124, 0.5488, 0.8655, 0.647, 0.8442, 0.647, 0.8442, 0.5488, 0.8655, 0.5582, 0.8815, 0.5256, 0.5867, 0.5442, 0.6086, 0.4334, 0.7146, 0.5442, 0.6086, 0.4505, 0.7249, 0.4334, 0.7146, 0.4334, 0.7146, 0.4368, 0.7155, 0.5256, 0.5867, 0.5303, 0.5887, 0.5256, 0.5867, 0.4368, 0.7155, 0.5303, 0.5887, 0.4368, 0.7155, 0.5442, 0.6086, 0.5442, 0.6086, 0.4368, 0.7155, 0.4505, 0.7249, 0.7065, 0.4413, 0.6778, 0.4761, 0.7149, 0.6996, 0.6778, 0.4761, 0.6782, 0.6863, 0.7149, 0.6996, 0.7149, 0.6996, 0.7308, 0.6453, 0.7065, 0.4413, 0.7472, 0.4084, 0.7388, 0.3995, 0.7308, 0.6453, 0.7308, 0.6453, 0.7388, 0.3995, 0.7065, 0.4413, 0.7235, 0.4365, 0.7243, 0.6425, 0.6882, 0.4812, 0.7243, 0.6425, 0.6832, 0.6831, 0.6882, 0.4812, 0.7211, 0.6942, 0.6832, 0.6831, 0.7243, 0.6425, 0.7248, 0.2396, 0.6845, 0.2128, 0.7115, 0.1845, 0.8477, 0.3749, 0.8663, 0.3691, 0.8569, 0.38, 0.7308, 0.6453, 0.7149, 0.6996, 0.7905, 0.7544, 0.7149, 0.6996, 0.7738, 0.7858, 0.7905, 0.7544, 0.7889, 0.7504, 0.8051, 0.7883, 0.772, 0.7822, 0.7905, 0.7544, 0.7738, 0.7858, 0.8051, 0.7883, 0.9234, 0.8146, 0.9238, 0.8179, 0.9212, 0.8347, 0.7889, 0.7504, 0.7905, 0.7544, 0.9234, 0.8146, 0.7905, 0.7544, 0.9238, 0.8179, 0.9234, 0.8146, 0.7905, 0.7544, 0.8051, 0.7883, 0.9238, 0.8179, 0.8051, 0.7883, 0.9212, 0.8347, 0.9238, 0.8179, 0.7889, 0.7504, 0.9234, 0.8146, 0.8051, 0.7883, 0.8051, 0.7883, 0.9234, 0.8146, 0.9212, 0.8347, 0.7478, 0.04405, 0.7493, 0.3118, 0.7384, 0.041, 0.7384, 0.041, 0.7493, 0.3118, 0.7384, 0.1856, 0.7384, 0.1856, 0.7493, 0.3118, 0.7248, 0.2396, 0.7115, 0.03994, 0.7384, 0.041, 0.7115, 0.1845, 0.7115, 0.1845, 0.7384, 0.041, 0.7384, 0.1856, 0.6845, 0.2128, 0.6847, 0.04101, 0.7115, 0.1845, 0.6847, 0.04101, 0.7115, 0.03994, 0.7115, 0.1845, 0.6752, 0.04406, 0.6847, 0.04101, 0.67, 0.2832, 0.67, 0.2832, 0.6847, 0.04101, 0.6845, 0.2128, 0.7048, 0.04737, 0.6752, 0.04406, 0.7164, 0.3131, 0.7164, 0.3131, 0.6752, 0.04406, 0.67, 0.2832, 0.7464, 0.2367, 0.7115, 0.1845, 0.7733, 0.2376, 0.7115, 0.1845, 0.7384, 0.1856, 0.7733, 0.2376, 0.7384, 0.1856, 0.7248, 0.2396, 0.7733, 0.2376, 0.7248, 0.2396, 0.7597, 0.277, 0.7733, 0.2376, 0.7115, 0.1845, 0.7464, 0.2367, 0.7248, 0.2396, 0.7248, 0.2396, 0.7464, 0.2367, 0.7597, 0.277, 0.8477, 0.3749, 0.7464, 0.2367, 0.8663, 0.3691, 0.7464, 0.2367, 0.7733, 0.2376, 0.8663, 0.3691, 0.7733, 0.2376, 0.7597, 0.277, 0.8663, 0.3691, 0.7597, 0.277, 0.8569, 0.38, 0.8663, 0.3691, 0.7464, 0.2367, 0.8477, 0.3749, 0.7597, 0.277, 0.7597, 0.277, 0.8477, 0.3749, 0.8569, 0.38, 0.1754, 0.972, 0.1887, 0.972, 0.1887, 0.972, 0.1887, 0.972, 0.1887, 0.972, 0.202, 0.972, 0.3104, 0.1955, 0.067, 0.1955, 0.2608, 0.0817, 0.067, 0.1955, 0.1166, 0.0817, 0.2608, 0.0817, 0.1887, 0.02419, 0.2608, 0.0817, 0.1166, 0.0817, 0.3104, 0.1955, 0.293, 0.3407, 0.067, 0.1955, 0.293, 0.3407, 0.08441, 0.3407, 0.067, 0.1955, 0.08441, 0.3407, 0.293, 0.3407, 0.1729, 0.4332, 0.1729, 0.4332, 0.293, 0.3407, 0.2045, 0.4332, 0.1887, 0.5029, 0.1887, 0.7402, 0.2608, 0.5604, 0.2608, 0.5604, 0.1887, 0.7402, 0.3104, 0.6742, 0.1887, 0.5029, 0.1166, 0.5604, 0.1887, 0.7402, 0.1166, 0.5604, 0.067, 0.6742, 0.1887, 0.7402, 0.3104, 0.6742, 0.1887, 0.7402, 0.293, 0.8194, 0.1887, 0.7402, 0.067, 0.6742, 0.08441, 0.8194, 0.293, 0.8194, 0.1887, 0.8194, 0.2045, 0.9119, 0.1887, 0.8194, 0.08441, 0.8194, 0.1729, 0.9119, 0.1754, 0.4933, 0.1729, 0.4332, 0.1887, 0.4933, 0.2045, 0.4332, 0.202, 0.4933, 0.1729, 0.4332, 0.1887, 0.4933, 0.1729, 0.4332, 0.202, 0.4933, 0.1754, 0.972, 0.1887, 0.972, 0.1887, 0.972, 0.1887, 0.972, 0.1887, 0.972, 0.202, 0.972, 0.3104, 0.1955, 0.067, 0.1955, 0.2608, 0.0817, 0.067, 0.1955, 0.1166, 0.0817, 0.2608, 0.0817, 0.1887, 0.02419, 0.2608, 0.0817, 0.1166, 0.0817, 0.3104, 0.1955, 0.293, 0.3407, 0.067, 0.1955, 0.293, 0.3407, 0.08441, 0.3407, 0.067, 0.1955, 0.293, 0.3407, 0.2045, 0.4332, 0.08441, 0.3407, 0.2045, 0.4332, 0.1729, 0.4332, 0.08441, 0.3407, 0.1887, 0.5029, 0.1887, 0.7402, 0.2608, 0.5604, 0.2608, 0.5604, 0.1887, 0.7402, 0.3104, 0.6742, 0.1887, 0.5029, 0.1166, 0.5604, 0.1887, 0.7402, 0.1166, 0.5604, 0.067, 0.6742, 0.1887, 0.7402, 0.3104, 0.6742, 0.1887, 0.7402, 0.293, 0.8194, 0.1887, 0.7402, 0.067, 0.6742, 0.08441, 0.8194, 0.202, 0.972, 0.2045, 0.9119, 0.1887, 0.972, 0.2045, 0.9119, 0.1887, 0.8194, 0.1887, 0.972, 0.1887, 0.8194, 0.08441, 0.8194, 0.1729, 0.9119, 0.1754, 0.4933, 0.1729, 0.4332, 0.1887, 0.4933, 0.1729, 0.4332, 0.2045, 0.4332, 0.1887, 0.4933, 0.1887, 0.4933, 0.2045, 0.4332, 0.202, 0.4933, 0.1754, 0.972, 0.1887, 0.972, 0.1887, 0.972, 0.1887, 0.972, 0.1887, 0.972, 0.202, 0.972, 0.3104, 0.1955, 0.067, 0.1955, 0.2608, 0.0817, 0.067, 0.1955, 0.1166, 0.0817, 0.2608, 0.0817, 0.1887, 0.02419, 0.2608, 0.0817, 0.1166, 0.0817, 0.3104, 0.1955, 0.293, 0.3407, 0.067, 0.1955, 0.293, 0.3407, 0.08441, 0.3407, 0.067, 0.1955, 0.08441, 0.3407, 0.293, 0.3407, 0.1729, 0.4332, 0.1729, 0.4332, 0.293, 0.3407, 0.2045, 0.4332, 0.1887, 0.5029, 0.1887, 0.7402, 0.2608, 0.5604, 0.2608, 0.5604, 0.1887, 0.7402, 0.3104, 0.6742, 0.1887, 0.5029, 0.1166, 0.5604, 0.1887, 0.7402, 0.1166, 0.5604, 0.067, 0.6742, 0.1887, 0.7402, 0.3104, 0.6742, 0.1887, 0.7402, 0.293, 0.8194, 0.1887, 0.7402, 0.067, 0.6742, 0.08441, 0.8194, 0.202, 0.972, 0.2045, 0.9119, 0.1887, 0.972, 0.2045, 0.9119, 0.1887, 0.8194, 0.1887, 0.972, 0.1754, 0.972, 0.1887, 0.972, 0.1729, 0.9119, 0.1887, 0.8194, 0.1729, 0.9119, 0.1887, 0.972, 0.1754, 0.4933, 0.1729, 0.4332, 0.1887, 0.4933, 0.1729, 0.4332, 0.2045, 0.4332, 0.1887, 0.4933, 0.1887, 0.4933, 0.2045, 0.4332, 0.202, 0.4933, 0.1754, 0.972, 0.1887, 0.972, 0.1887, 0.972, 0.1887, 0.972, 0.1887, 0.972, 0.202, 0.972, 0.3104, 0.1955, 0.067, 0.1955, 0.2608, 0.0817, 0.067, 0.1955, 0.1166, 0.0817, 0.2608, 0.0817, 0.1887, 0.02419, 0.2608, 0.0817, 0.1166, 0.0817, 0.3104, 0.1955, 0.293, 0.3407, 0.067, 0.1955, 0.293, 0.3407, 0.08441, 0.3407, 0.067, 0.1955, 0.293, 0.3407, 0.2045, 0.4332, 0.08441, 0.3407, 0.2045, 0.4332, 0.1729, 0.4332, 0.08441, 0.3407, 0.1887, 0.5029, 0.1887, 0.7402, 0.2608, 0.5604, 0.2608, 0.5604, 0.1887, 0.7402, 0.3104, 0.6742, 0.1887, 0.5029, 0.1166, 0.5604, 0.1887, 0.7402, 0.1166, 0.5604, 0.067, 0.6742, 0.1887, 0.7402, 0.3104, 0.6742, 0.1887, 0.7402, 0.293, 0.8194, 0.1887, 0.7402, 0.067, 0.6742, 0.08441, 0.8194, 0.202, 0.972, 0.2045, 0.9119, 0.1887, 0.972, 0.2045, 0.9119, 0.1887, 0.8194, 0.1887, 0.972, 0.1754, 0.972, 0.1887, 0.972, 0.1729, 0.9119, 0.1887, 0.8194, 0.1729, 0.9119, 0.1887, 0.972, 0.202, 0.4933, 0.1887, 0.4933, 0.2045, 0.4332, 0.1754, 0.4933, 0.1729, 0.4332, 0.1887, 0.4933, 0.1887, 0.4933, 0.1729, 0.4332, 0.2045, 0.4332, 0.1754, 0.972, 0.1887, 0.972, 0.1887, 0.972, 0.1887, 0.972, 0.1887, 0.972, 0.202, 0.972, 0.3104, 0.1955, 0.067, 0.1955, 0.2608, 0.0817, 0.067, 0.1955, 0.1166, 0.0817, 0.2608, 0.0817, 0.1887, 0.02419, 0.2608, 0.0817, 0.1166, 0.0817, 0.3104, 0.1955, 0.293, 0.3407, 0.067, 0.1955, 0.293, 0.3407, 0.08441, 0.3407, 0.067, 0.1955, 0.08441, 0.3407, 0.293, 0.3407, 0.1729, 0.4332, 0.2045, 0.4332, 0.1729, 0.4332, 0.293, 0.3407, 0.1887, 0.5029, 0.1887, 0.7402, 0.2608, 0.5604, 0.2608, 0.5604, 0.1887, 0.7402, 0.3104, 0.6742, 0.1887, 0.5029, 0.1166, 0.5604, 0.1887, 0.7402, 0.1166, 0.5604, 0.067, 0.6742, 0.1887, 0.7402, 0.3104, 0.6742, 0.1887, 0.7402, 0.293, 0.8194, 0.1887, 0.7402, 0.067, 0.6742, 0.08441, 0.8194, 0.202, 0.972, 0.2045, 0.9119, 0.1887, 0.972, 0.2045, 0.9119, 0.1887, 0.8194, 0.1887, 0.972, 0.1754, 0.972, 0.1887, 0.972, 0.1729, 0.9119, 0.1887, 0.8194, 0.1729, 0.9119, 0.1887, 0.972, 0.1754, 0.4933, 0.1729, 0.4332, 0.1887, 0.4933, 0.2045, 0.4332, 0.202, 0.4933, 0.1729, 0.4332, 0.1887, 0.4933, 0.1729, 0.4332, 0.202, 0.4933, 0.1754, 0.972, 0.1887, 0.972, 0.1887, 0.972, 0.1887, 0.972, 0.1887, 0.972, 0.202, 0.972, 0.3104, 0.1955, 0.067, 0.1955, 0.2608, 0.0817, 0.067, 0.1955, 0.1166, 0.0817, 0.2608, 0.0817, 0.1887, 0.02419, 0.2608, 0.0817, 0.1166, 0.0817, 0.3104, 0.1955, 0.293, 0.3407, 0.067, 0.1955, 0.293, 0.3407, 0.08441, 0.3407, 0.067, 0.1955, 0.08441, 0.3407, 0.293, 0.3407, 0.1729, 0.4332, 0.1729, 0.4332, 0.293, 0.3407, 0.2045, 0.4332, 0.1887, 0.5029, 0.1887, 0.7402, 0.2608, 0.5604, 0.2608, 0.5604, 0.1887, 0.7402, 0.3104, 0.6742, 0.1887, 0.5029, 0.1166, 0.5604, 0.1887, 0.7402, 0.1166, 0.5604, 0.067, 0.6742, 0.1887, 0.7402, 0.3104, 0.6742, 0.1887, 0.7402, 0.293, 0.8194, 0.1887, 0.7402, 0.067, 0.6742, 0.08441, 0.8194, 0.293, 0.8194, 0.1887, 0.8194, 0.2045, 0.9119, 0.1887, 0.8194, 0.08441, 0.8194, 0.1729, 0.9119, 0.202, 0.4933, 0.1887, 0.4933, 0.2045, 0.4332, 0.1887, 0.4933, 0.1754, 0.4933, 0.2045, 0.4332, 0.1754, 0.4933, 0.1729, 0.4332, 0.2045, 0.4332, 0.1754, 0.972, 0.1887, 0.972, 0.1887, 0.972, 0.1887, 0.972, 0.1887, 0.972, 0.202, 0.972, 0.3104, 0.1955, 0.067, 0.1955, 0.2608, 0.0817, 0.067, 0.1955, 0.1166, 0.0817, 0.2608, 0.0817, 0.1887, 0.02419, 0.2608, 0.0817, 0.1166, 0.0817, 0.3104, 0.1955, 0.293, 0.3407, 0.067, 0.1955, 0.293, 0.3407, 0.08441, 0.3407, 0.067, 0.1955, 0.293, 0.3407, 0.2045, 0.4332, 0.08441, 0.3407, 0.1729, 0.4332, 0.08441, 0.3407, 0.2045, 0.4332, 0.1887, 0.5029, 0.1887, 0.7402, 0.2608, 0.5604, 0.2608, 0.5604, 0.1887, 0.7402, 0.3104, 0.6742, 0.1887, 0.5029, 0.1166, 0.5604, 0.1887, 0.7402, 0.1166, 0.5604, 0.067, 0.6742, 0.1887, 0.7402, 0.3104, 0.6742, 0.1887, 0.7402, 0.293, 0.8194, 0.1887, 0.7402, 0.067, 0.6742, 0.08441, 0.8194, 0.293, 0.8194, 0.1887, 0.8194, 0.2045, 0.9119, 0.1887, 0.8194, 0.08441, 0.8194, 0.1729, 0.9119, 0.1754, 0.4933, 0.1729, 0.4332, 0.1887, 0.4933, 0.1729, 0.4332, 0.2045, 0.4332, 0.1887, 0.4933, 0.1887, 0.4933, 0.2045, 0.4332, 0.202, 0.4933, 0.1754, 0.972, 0.1887, 0.972, 0.1887, 0.972, 0.1887, 0.972, 0.1887, 0.972, 0.202, 0.972, 0.3104, 0.1955, 0.067, 0.1955, 0.2608, 0.0817, 0.067, 0.1955, 0.1166, 0.0817, 0.2608, 0.0817, 0.1887, 0.02419, 0.2608, 0.0817, 0.1166, 0.0817, 0.3104, 0.1955, 0.293, 0.3407, 0.067, 0.1955, 0.293, 0.3407, 0.08441, 0.3407, 0.067, 0.1955, 0.293, 0.3407, 0.2045, 0.4332, 0.08441, 0.3407, 0.1729, 0.4332, 0.08441, 0.3407, 0.2045, 0.4332, 0.1887, 0.5029, 0.1887, 0.7402, 0.2608, 0.5604, 0.2608, 0.5604, 0.1887, 0.7402, 0.3104, 0.6742, 0.1887, 0.5029, 0.1166, 0.5604, 0.1887, 0.7402, 0.1166, 0.5604, 0.067, 0.6742, 0.1887, 0.7402, 0.3104, 0.6742, 0.1887, 0.7402, 0.293, 0.8194, 0.1887, 0.7402, 0.067, 0.6742, 0.08441, 0.8194, 0.293, 0.8194, 0.1887, 0.8194, 0.2045, 0.9119, 0.1887, 0.8194, 0.08441, 0.8194, 0.1729, 0.9119, 0.202, 0.4933, 0.1887, 0.4933, 0.2045, 0.4332, 0.2045, 0.4332, 0.1887, 0.4933, 0.1729, 0.4332, 0.1887, 0.4933, 0.1754, 0.4933, 0.1729, 0.4332, 0.1754, 0.972, 0.1887, 0.972, 0.1887, 0.972, 0.1887, 0.972, 0.1887, 0.972, 0.202, 0.972, 0.3104, 0.1955, 0.067, 0.1955, 0.2608, 0.0817, 0.067, 0.1955, 0.1166, 0.0817, 0.2608, 0.0817, 0.1887, 0.02419, 0.2608, 0.0817, 0.1166, 0.0817, 0.3104, 0.1955, 0.293, 0.3407, 0.067, 0.1955, 0.293, 0.3407, 0.08441, 0.3407, 0.067, 0.1955, 0.08441, 0.3407, 0.293, 0.3407, 0.1729, 0.4332, 0.1729, 0.4332, 0.293, 0.3407, 0.2045, 0.4332, 0.1887, 0.5029, 0.1887, 0.7402, 0.2608, 0.5604, 0.2608, 0.5604, 0.1887, 0.7402, 0.3104, 0.6742, 0.1887, 0.5029, 0.1166, 0.5604, 0.1887, 0.7402, 0.1166, 0.5604, 0.067, 0.6742, 0.1887, 0.7402, 0.3104, 0.6742, 0.1887, 0.7402, 0.293, 0.8194, 0.1887, 0.7402, 0.067, 0.6742, 0.08441, 0.8194, 0.293, 0.8194, 0.1887, 0.8194, 0.2045, 0.9119, 0.1887, 0.8194, 0.08441, 0.8194, 0.1729, 0.9119, 0.202, 0.4933, 0.1887, 0.4933, 0.2045, 0.4332, 0.1754, 0.4933, 0.1729, 0.4332, 0.1887, 0.4933, 0.1887, 0.4933, 0.1729, 0.4332, 0.2045, 0.4332, 0.1754, 0.972, 0.1887, 0.972, 0.1887, 0.972, 0.1887, 0.972, 0.1887, 0.972, 0.202, 0.972, 0.3104, 0.1955, 0.067, 0.1955, 0.2608, 0.0817, 0.067, 0.1955, 0.1166, 0.0817, 0.2608, 0.0817, 0.1887, 0.02419, 0.2608, 0.0817, 0.1166, 0.0817, 0.3104, 0.1955, 0.293, 0.3407, 0.067, 0.1955, 0.293, 0.3407, 0.08441, 0.3407, 0.067, 0.1955, 0.08441, 0.3407, 0.293, 0.3407, 0.1729, 0.4332, 0.2045, 0.4332, 0.1729, 0.4332, 0.293, 0.3407, 0.1887, 0.5029, 0.1887, 0.7402, 0.2608, 0.5604, 0.2608, 0.5604, 0.1887, 0.7402, 0.3104, 0.6742, 0.1887, 0.5029, 0.1166, 0.5604, 0.1887, 0.7402, 0.1166, 0.5604, 0.067, 0.6742, 0.1887, 0.7402, 0.3104, 0.6742, 0.1887, 0.7402, 0.293, 0.8194, 0.1887, 0.7402, 0.067, 0.6742, 0.08441, 0.8194, 0.293, 0.8194, 0.1887, 0.8194, 0.2045, 0.9119, 0.1887, 0.8194, 0.08441, 0.8194, 0.1729, 0.9119, 0.1754, 0.4933, 0.1729, 0.4332, 0.1887, 0.4933, 0.1729, 0.4332, 0.2045, 0.4332, 0.1887, 0.4933, 0.1887, 0.4933, 0.2045, 0.4332, 0.202, 0.4933, 0.1754, 0.972, 0.1887, 0.972, 0.1887, 0.972, 0.1887, 0.972, 0.1887, 0.972, 0.202, 0.972, 0.3104, 0.1955, 0.067, 0.1955, 0.2608, 0.0817, 0.067, 0.1955, 0.1166, 0.0817, 0.2608, 0.0817, 0.1887, 0.02419, 0.2608, 0.0817, 0.1166, 0.0817, 0.3104, 0.1955, 0.293, 0.3407, 0.067, 0.1955, 0.293, 0.3407, 0.08441, 0.3407, 0.067, 0.1955, 0.08441, 0.3407, 0.293, 0.3407, 0.1729, 0.4332, 0.1729, 0.4332, 0.293, 0.3407, 0.2045, 0.4332, 0.1887, 0.5029, 0.1887, 0.7402, 0.2608, 0.5604, 0.2608, 0.5604, 0.1887, 0.7402, 0.3104, 0.6742, 0.1887, 0.5029, 0.1166, 0.5604, 0.1887, 0.7402, 0.1166, 0.5604, 0.067, 0.6742, 0.1887, 0.7402, 0.3104, 0.6742, 0.1887, 0.7402, 0.293, 0.8194, 0.1887, 0.7402, 0.067, 0.6742, 0.08441, 0.8194, 0.202, 0.972, 0.2045, 0.9119, 0.1887, 0.972, 0.2045, 0.9119, 0.1887, 0.8194, 0.1887, 0.972, 0.1754, 0.972, 0.1887, 0.972, 0.1729, 0.9119, 0.1887, 0.8194, 0.1729, 0.9119, 0.1887, 0.972, 0.202, 0.4933, 0.1887, 0.4933, 0.2045, 0.4332, 0.2045, 0.4332, 0.1887, 0.4933, 0.1729, 0.4332, 0.1887, 0.4933, 0.1754, 0.4933, 0.1729, 0.4332, 0.1754, 0.972, 0.1887, 0.972, 0.1887, 0.972, 0.1887, 0.972, 0.1887, 0.972, 0.202, 0.972, 0.3104, 0.1955, 0.067, 0.1955, 0.2608, 0.0817, 0.067, 0.1955, 0.1166, 0.0817, 0.2608, 0.0817, 0.1887, 0.02419, 0.2608, 0.0817, 0.1166, 0.0817, 0.3104, 0.1955, 0.293, 0.3407, 0.067, 0.1955, 0.293, 0.3407, 0.08441, 0.3407, 0.067, 0.1955, 0.08441, 0.3407, 0.293, 0.3407, 0.1729, 0.4332, 0.1729, 0.4332, 0.293, 0.3407, 0.2045, 0.4332, 0.1887, 0.5029, 0.1887, 0.7402, 0.2608, 0.5604, 0.2608, 0.5604, 0.1887, 0.7402, 0.3104, 0.6742, 0.1887, 0.5029, 0.1166, 0.5604, 0.1887, 0.7402, 0.1166, 0.5604, 0.067, 0.6742, 0.1887, 0.7402, 0.3104, 0.6742, 0.1887, 0.7402, 0.293, 0.8194, 0.1887, 0.7402, 0.067, 0.6742, 0.08441, 0.8194, 0.293, 0.8194, 0.1887, 0.8194, 0.2045, 0.9119, 0.1887, 0.8194, 0.08441, 0.8194, 0.1729, 0.9119, 0.1754, 0.4933, 0.1729, 0.4332, 0.1887, 0.4933, 0.2045, 0.4332, 0.202, 0.4933, 0.1729, 0.4332, 0.1887, 0.4933, 0.1729, 0.4332, 0.202, 0.4933, 0.1754, 0.972, 0.1887, 0.972, 0.1887, 0.972, 0.1887, 0.972, 0.1887, 0.972, 0.202, 0.972, 0.3104, 0.1955, 0.067, 0.1955, 0.2608, 0.0817, 0.067, 0.1955, 0.1166, 0.0817, 0.2608, 0.0817, 0.1887, 0.02419, 0.2608, 0.0817, 0.1166, 0.0817, 0.3104, 0.1955, 0.293, 0.3407, 0.067, 0.1955, 0.293, 0.3407, 0.08441, 0.3407, 0.067, 0.1955, 0.08441, 0.3407, 0.293, 0.3407, 0.1729, 0.4332, 0.1729, 0.4332, 0.293, 0.3407, 0.2045, 0.4332, 0.1887, 0.5029, 0.1887, 0.7402, 0.2608, 0.5604, 0.2608, 0.5604, 0.1887, 0.7402, 0.3104, 0.6742, 0.1887, 0.5029, 0.1166, 0.5604, 0.1887, 0.7402, 0.1166, 0.5604, 0.067, 0.6742, 0.1887, 0.7402, 0.3104, 0.6742, 0.1887, 0.7402, 0.293, 0.8194, 0.1887, 0.7402, 0.067, 0.6742, 0.08441, 0.8194, 0.293, 0.8194, 0.1887, 0.8194, 0.2045, 0.9119, 0.1887, 0.8194, 0.08441, 0.8194, 0.1729, 0.9119, 0.1729, 0.4332, 0.2045, 0.4332, 0.1754, 0.4933, 0.1887, 0.4933, 0.1754, 0.4933, 0.202, 0.4933, 0.1754, 0.4933, 0.2045, 0.4332, 0.202, 0.4933, 0.1754, 0.972, 0.1887, 0.972, 0.1887, 0.972, 0.1887, 0.972, 0.1887, 0.972, 0.202, 0.972, 0.3104, 0.1955, 0.067, 0.1955, 0.2608, 0.0817, 0.067, 0.1955, 0.1166, 0.0817, 0.2608, 0.0817, 0.1887, 0.02419, 0.2608, 0.0817, 0.1166, 0.0817, 0.3104, 0.1955, 0.293, 0.3407, 0.067, 0.1955, 0.293, 0.3407, 0.08441, 0.3407, 0.067, 0.1955, 0.08441, 0.3407, 0.293, 0.3407, 0.1729, 0.4332, 0.1729, 0.4332, 0.293, 0.3407, 0.2045, 0.4332, 0.1887, 0.5029, 0.1887, 0.7402, 0.2608, 0.5604, 0.2608, 0.5604, 0.1887, 0.7402, 0.3104, 0.6742, 0.1887, 0.5029, 0.1166, 0.5604, 0.1887, 0.7402, 0.1166, 0.5604, 0.067, 0.6742, 0.1887, 0.7402, 0.3104, 0.6742, 0.1887, 0.7402, 0.293, 0.8194, 0.1887, 0.7402, 0.067, 0.6742, 0.08441, 0.8194, 0.293, 0.8194, 0.1887, 0.8194, 0.2045, 0.9119, 0.1887, 0.8194, 0.08441, 0.8194, 0.1729, 0.9119, 0.202, 0.4933, 0.1887, 0.4933, 0.2045, 0.4332, 0.1754, 0.4933, 0.1729, 0.4332, 0.1887, 0.4933, 0.1887, 0.4933, 0.1729, 0.4332, 0.2045, 0.4332, 0.1754, 0.972, 0.1887, 0.972, 0.1887, 0.972, 0.1887, 0.972, 0.1887, 0.972, 0.202, 0.972, 0.3104, 0.1955, 0.067, 0.1955, 0.2608, 0.0817, 0.067, 0.1955, 0.1166, 0.0817, 0.2608, 0.0817, 0.1887, 0.02419, 0.2608, 0.0817, 0.1166, 0.0817, 0.3104, 0.1955, 0.293, 0.3407, 0.067, 0.1955, 0.293, 0.3407, 0.08441, 0.3407, 0.067, 0.1955, 0.08441, 0.3407, 0.293, 0.3407, 0.1729, 0.4332, 0.1729, 0.4332, 0.293, 0.3407, 0.2045, 0.4332, 0.1887, 0.5029, 0.1887, 0.7402, 0.2608, 0.5604, 0.2608, 0.5604, 0.1887, 0.7402, 0.3104, 0.6742, 0.1887, 0.5029, 0.1166, 0.5604, 0.1887, 0.7402, 0.1166, 0.5604, 0.067, 0.6742, 0.1887, 0.7402, 0.3104, 0.6742, 0.1887, 0.7402, 0.293, 0.8194, 0.1887, 0.7402, 0.067, 0.6742, 0.08441, 0.8194, 0.293, 0.8194, 0.1887, 0.8194, 0.2045, 0.9119, 0.1887, 0.8194, 0.08441, 0.8194, 0.1729, 0.9119, 0.2045, 0.4332, 0.202, 0.4933, 0.1729, 0.4332, 0.202, 0.4933, 0.1887, 0.4933, 0.1729, 0.4332, 0.1887, 0.4933, 0.1754, 0.4933, 0.1729, 0.4332, 0.1754, 0.972, 0.1887, 0.972, 0.1887, 0.972, 0.1887, 0.972, 0.1887, 0.972, 0.202, 0.972, 0.3104, 0.1955, 0.067, 0.1955, 0.2608, 0.0817, 0.067, 0.1955, 0.1166, 0.0817, 0.2608, 0.0817, 0.1887, 0.02419, 0.2608, 0.0817, 0.1166, 0.0817, 0.3104, 0.1955, 0.293, 0.3407, 0.067, 0.1955, 0.293, 0.3407, 0.08441, 0.3407, 0.067, 0.1955, 0.08441, 0.3407, 0.293, 0.3407, 0.1729, 0.4332, 0.2045, 0.4332, 0.1729, 0.4332, 0.293, 0.3407, 0.1887, 0.5029, 0.1887, 0.7402, 0.2608, 0.5604, 0.2608, 0.5604, 0.1887, 0.7402, 0.3104, 0.6742, 0.1887, 0.5029, 0.1166, 0.5604, 0.1887, 0.7402, 0.1166, 0.5604, 0.067, 0.6742, 0.1887, 0.7402, 0.3104, 0.6742, 0.1887, 0.7402, 0.293, 0.8194, 0.1887, 0.7402, 0.067, 0.6742, 0.08441, 0.8194, 0.202, 0.972, 0.2045, 0.9119, 0.1887, 0.972, 0.2045, 0.9119, 0.1887, 0.8194, 0.1887, 0.972, 0.1754, 0.972, 0.1887, 0.972, 0.1729, 0.9119, 0.1887, 0.8194, 0.1729, 0.9119, 0.1887, 0.972, 0.202, 0.4933, 0.1887, 0.4933, 0.2045, 0.4332, 0.2045, 0.4332, 0.1887, 0.4933, 0.1729, 0.4332, 0.1887, 0.4933, 0.1754, 0.4933, 0.1729, 0.4332, 0.293, 0.8194, 0.1887, 0.8194, 0.2045, 0.9119, 0.1754, 0.972, 0.1887, 0.972, 0.1729, 0.9119, 0.1887, 0.8194, 0.1729, 0.9119, 0.1887, 0.972, 0.293, 0.8194, 0.1887, 0.8194, 0.2045, 0.9119, 0.1887, 0.8194, 0.08441, 0.8194, 0.1729, 0.9119, 0.1754, 0.972, 0.1887, 0.972, 0.1729, 0.9119, 0.1887, 0.8194, 0.1729, 0.9119, 0.1887, 0.972, 0.202, 0.972, 0.2045, 0.9119, 0.1887, 0.972, 0.2045, 0.9119, 0.1887, 0.8194, 0.1887, 0.972, 0.1754, 0.972, 0.1887, 0.972, 0.1729, 0.9119, 0.1887, 0.8194, 0.1729, 0.9119, 0.1887, 0.972, 0.202, 0.972, 0.2045, 0.9119, 0.1887, 0.972, 0.2045, 0.9119, 0.1887, 0.8194, 0.1887, 0.972, 0.293, 0.8194, 0.1887, 0.8194, 0.2045, 0.9119, 0.1887, 0.8194, 0.08441, 0.8194, 0.1729, 0.9119, 0.1754, 0.972, 0.1887, 0.972, 0.1729, 0.9119, 0.1887, 0.8194, 0.1729, 0.9119, 0.1887, 0.972, 0.202, 0.972, 0.2045, 0.9119, 0.1887, 0.972, 0.2045, 0.9119, 0.1887, 0.8194, 0.1887, 0.972, 0.1754, 0.972, 0.1887, 0.972, 0.1729, 0.9119, 0.1887, 0.8194, 0.1729, 0.9119, 0.1887, 0.972, 0.202, 0.972, 0.2045, 0.9119, 0.1887, 0.972, 0.2045, 0.9119, 0.1887, 0.8194, 0.1887, 0.972, 0.1754, 0.972, 0.1887, 0.972, 0.1729, 0.9119, 0.1887, 0.8194, 0.1729, 0.9119, 0.1887, 0.972, 0.202, 0.972, 0.2045, 0.9119, 0.1887, 0.972, 0.2045, 0.9119, 0.1887, 0.8194, 0.1887, 0.972, 0.1754, 0.972, 0.1887, 0.972, 0.1729, 0.9119, 0.1887, 0.8194, 0.1729, 0.9119, 0.1887, 0.972, 0.202, 0.972, 0.2045, 0.9119, 0.1887, 0.972, 0.2045, 0.9119, 0.1887, 0.8194, 0.1887, 0.972, 0.293, 0.8194, 0.1887, 0.8194, 0.2045, 0.9119, 0.1887, 0.8194, 0.08441, 0.8194, 0.1729, 0.9119, 0.1754, 0.972, 0.1887, 0.972, 0.1729, 0.9119, 0.1887, 0.8194, 0.1729, 0.9119, 0.1887, 0.972, 0.202, 0.972, 0.2045, 0.9119, 0.1887, 0.972, 0.2045, 0.9119, 0.1887, 0.8194, 0.1887, 0.972, 0.293, 0.8194, 0.1887, 0.8194, 0.2045, 0.9119, 0.1887, 0.8194, 0.08441, 0.8194, 0.1729, 0.9119, 0.1754, 0.972, 0.1887, 0.972, 0.1729, 0.9119, 0.1887, 0.8194, 0.1729, 0.9119, 0.1887, 0.972, 0.202, 0.972, 0.2045, 0.9119, 0.1887, 0.972, 0.2045, 0.9119, 0.1887, 0.8194, 0.1887, 0.972, 0.1754, 0.972, 0.1887, 0.972, 0.1729, 0.9119, 0.1887, 0.8194, 0.1729, 0.9119, 0.1887, 0.972, 0.202, 0.972, 0.2045, 0.9119, 0.1887, 0.972, 0.2045, 0.9119, 0.1887, 0.8194, 0.1887, 0.972, 0.293, 0.8194, 0.1887, 0.8194, 0.2045, 0.9119, 0.1887, 0.8194, 0.08441, 0.8194, 0.1729, 0.9119, 0.1754, 0.972, 0.1887, 0.972, 0.1729, 0.9119, 0.1887, 0.8194, 0.1729, 0.9119, 0.1887, 0.972, 0.202, 0.972, 0.2045, 0.9119, 0.1887, 0.972, 0.2045, 0.9119, 0.1887, 0.8194, 0.1887, 0.972, 0.6647, 0.8474, 0.6782, 0.6863, 0.6442, 0.8124, 0.6832, 0.6831, 0.7211, 0.6942, 0.662, 0.8163])
me_0x0770df90_gmdl_001.materials.append(mat_material)
me_0x0770df90_gmdl_001.use_remesh_fix_poles = True
me_0x0770df90_gmdl_001.use_remesh_preserve_attributes = False
me_0x0770df90_gmdl_001.update()
arm_armature = bpy.data.armatures.new('Armature')  # bones are not reproduced

# ---- objects
ob_1_lu0_f1 = bpy.data.objects.new('1 LU0 F1', me_0x0770df90_gmdl_001)
ob_armature = bpy.data.objects.new('Armature', arm_armature)

# ---- transforms, parenting, visibility, modifiers, constraints
ob_1_lu0_f1.parent = ob_armature
ob_1_lu0_f1.location = (0.0, 0.0, 0.0)
_vg = ob_1_lu0_f1.vertex_groups.new(name='Bone')
for _i, _w in zip([0, 1, 2, 3, 4, 5, 6, 7, 8, 9, 10, 11, 12, 13, 14, 15, 16, 17, 18, 19, 20, 21, 22, 23, 24, 25, 26, 27, 28, 29, 30, 31, 32, 33, 34, 35, 36, 37, 38, 39, 40, 41, 42, 43, 44, 45, 46, 47, 48, 49, 50, 51, 52, 53, 54, 55, 56, 57, 58, 59, 60, 61, 62, 63, 64, 65, 66, 67, 68, 69, 70, 71, 72, 73, 74, 75, 76, 77, 78, 79, 80, 81, 82, 83, 84, 85, 86, 464, 465, 466, 467, 468, 469, 470, 471, 472, 473, 474, 475, 476, 477, 478, 479, 480, 481, 482, 483, 484, 485, 486, 487, 488, 489, 490, 491, 604, 605, 606, 607, 608, 609], [0.0, 0.0, 0.0, 0.0, 0.0, 0.0, 0.0, 0.0, 0.0, 0.0, 0.0, 0.0, 0.0, 0.0, 0.0, 0.0, 0.0, 0.0, 0.0, 0.0, 0.0, 0.0, 0.0, 0.0, 0.0, 0.0, 0.0, 0.0, 0.0, 0.0, 0.0, 0.0, 0.0, 0.0, 0.0, 0.0, 0.0, 0.0, 0.0, 0.0, 0.0, 0.0, 0.0, 0.0, 0.0, 0.0, 0.0, 0.0, 0.0, 0.0, 0.0, 0.0, 0.0, 0.0, 0.0, 0.0, 0.0, 0.0, 0.0, 0.0, 0.0, 0.0, 0.0, 0.0, 0.0, 0.0, 0.0, 0.0, 0.0, 0.0, 0.0, 0.0, 0.0, 0.0, 0.0, 0.0, 0.0, 0.0, 0.0, 0.0, 0.0, 0.0, 0.0, 0.0, 0.0, 0.0, 0.0, 0.0, 0.0, 0.0, 0.0, 0.0, 0.0, 0.0, 0.0, 0.0, 0.0, 0.0, 0.0, 0.0, 0.0, 0.0, 0.0, 0.0, 0.0, 0.0, 0.0, 0.0, 0.0, 0.0, 0.0, 0.0, 0.0, 0.0, 0.0, 0.0, 0.0, 0.0, 0.0, 0.0, 0.0]): _vg.add([_i], _w, 'REPLACE')
_vg = ob_1_lu0_f1.vertex_groups.new(name='Bone.001')
_vg.add([0, 1, 2, 3, 4, 5, 6, 7, 8, 9, 10, 11, 12, 13, 14, 15, 16, 17, 18, 19, 20, 21, 22, 23, 24, 25, 26, 27, 28, 29, 30, 31, 32, 33, 34, 35, 36, 37, 38, 39, 40, 41, 42, 43, 44, 45, 46, 47, 48, 49, 50, 51, 52, 53, 54, 55, 56, 57, 58, 59, 60, 61, 62, 63, 64, 65, 66, 67, 68, 69, 70, 71, 72, 73, 74, 75, 76, 77, 78, 79, 80, 81, 82, 83, 84, 85, 86, 87, 88, 89, 90, 91, 92, 93, 94, 95, 96, 97, 98, 99, 100, 101, 102, 103, 104, 105, 106, 107, 108, 109, 110, 111, 112, 113, 114, 115, 116, 117, 118, 119, 120, 121, 122, 123, 124, 125, 126, 127, 128, 129, 130, 131, 132, 133, 134, 135, 136, 137, 138, 139, 140, 141, 142, 143, 144, 145, 146, 147, 148, 149, 150, 151, 152, 153, 154, 155, 156, 157, 158, 159, 160, 161, 162, 163, 164, 165, 166, 167, 168, 169, 170, 171, 172, 173, 174, 175, 176, 177, 178, 179, 180, 181, 182, 183, 184, 185, 186, 187, 188, 189, 190, 191, 192, 193, 194, 195, 196, 197, 198, 199, 200, 201, 202, 203, 204, 205, 206, 207, 208, 209, 210, 211, 212, 213, 214, 215, 216, 217, 218, 219, 220, 221, 222, 223, 224, 225, 226, 227, 228, 229, 230, 231, 232, 233, 234, 235, 236, 237, 238, 239, 240, 241, 242, 243, 244, 245, 246, 247, 248, 249, 250, 251, 252, 253, 254, 255, 256, 257, 258, 259, 260, 261, 262, 263, 264, 265, 266, 267, 268, 269, 270, 271, 272, 273, 274, 275, 276, 277, 278, 279, 280, 281, 282, 283, 284, 285, 286, 287, 288, 289, 290, 291, 292, 293, 294, 295, 296, 297, 298, 299, 300, 301, 302, 303, 304, 305, 306, 307, 308, 309, 310, 311, 312, 313, 314, 315, 316, 317, 318, 319, 320, 321, 322, 323, 324, 325, 326, 327, 328, 329, 330, 331, 332, 333, 334, 335, 336, 337, 338, 339, 340, 341, 342, 343, 344, 345, 346, 347, 348, 349, 350, 351, 352, 353, 354, 355, 356, 357, 358, 359, 360, 361, 362, 363, 364, 365, 366, 367, 368, 369, 370, 371, 372, 373, 374, 375, 376, 377, 378, 379, 380, 381, 382, 383, 384, 385, 386, 387, 388, 389, 390, 391, 392, 393, 394, 395, 396, 397, 398, 399, 400, 401, 402, 403, 404, 405, 406, 407, 408, 409, 410, 411, 412, 413, 414, 415, 416, 417, 418, 419, 420, 421, 422, 423, 424, 425, 426, 427, 428, 429, 430, 431, 432, 433, 434, 435, 436, 437, 438, 439, 440, 441, 442, 443, 444, 445, 446, 447, 448, 449, 450, 451, 452, 453, 454, 455, 456, 457, 458, 459, 460, 461, 462, 463, 464, 465, 466, 467, 468, 469, 470, 471, 472, 473, 474, 475, 476, 477, 478, 479, 480, 481, 482, 483, 484, 485, 486, 487, 488, 489, 490, 491, 492, 493, 494, 495, 496, 497, 498, 499, 500, 501, 502, 503, 504, 505, 506, 507, 508, 509, 510, 511, 512, 513, 514, 515, 516, 517, 518, 519, 520, 521, 522, 523, 524, 525, 526, 527, 528, 529, 530, 531, 532, 533, 534, 535, 536, 537, 538, 539, 540, 541, 542, 543, 544, 545, 546, 547, 548, 549, 550, 551, 552, 553, 554, 555, 556, 557, 558, 559, 560, 561, 562, 563, 564, 565, 566, 567, 568, 569, 570, 571, 572, 573, 574, 575, 576, 577, 578, 579, 580, 581, 582, 583, 584, 585, 586, 587, 588, 589, 590, 591, 592, 593, 594, 595, 596, 597, 598, 599, 600, 601, 602, 603, 604, 605, 606, 607, 608, 609, 610, 611, 612, 613, 614, 615, 616, 617, 618, 619, 620, 621, 622], 1.0, 'REPLACE')
_m = ob_1_lu0_f1.modifiers.new('Armature', 'ARMATURE')
_m.object = ob_armature
ob_armature.location = (0.0, 0.0, 0.0)

# ---- collection membership
scene.collection.objects.link(ob_1_lu0_f1)
scene.collection.objects.link(ob_armature)

# ---- scene / render settings (as saved in the file)
scene.frame_start = 1; scene.frame_end = 250; scene.frame_set(18)
scene.render.engine = 'BLENDER_EEVEE_NEXT'
scene.cycles.sampling_pattern = 'TABULATED_SOBOL'
scene.cycles.use_light_tree = False
scene.view_settings.view_transform = 'Filmic'
bpy.context.view_layer.update()

# ---- added for rendering (the .blend has no active camera and no usable light): camera, sun
cam_auto = bpy.data.cameras.new('AutoCamera')
cam_auto.lens = 50.0
cam_auto.sensor_width = 36.0
cam_auto.clip_end = 1000.0
ob_auto_camera = bpy.data.objects.new('AutoCamera', cam_auto)
scene.collection.objects.link(ob_auto_camera)
ob_auto_camera.location = (4.23572, -6.71835, 3.16477)
ob_auto_camera.rotation_euler = (1.09748, -7.21219e-08, 0.694738)
scene.camera = ob_auto_camera
light_auto_sun = bpy.data.lights.new('AutoSun', 'SUN')
light_auto_sun.energy = 3.0
light_auto_sun.angle = 0.0523599
ob_auto_sun = bpy.data.objects.new('AutoSun', light_auto_sun)
scene.collection.objects.link(ob_auto_sun)
ob_auto_sun.rotation_euler = (0.872665, 0.174533, 0.523599)
bpy.context.view_layer.update()
